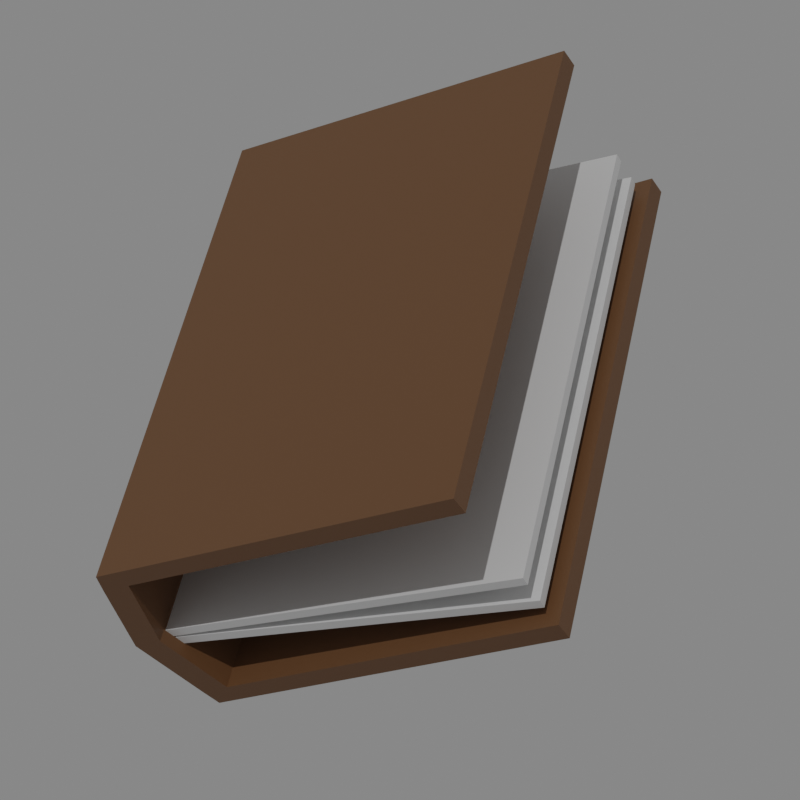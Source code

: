 # Source: Book.blend  (saved by Blender 2.83.21; exported with 4.5.12 LTS)
import bpy
from mathutils import Matrix  # noqa: F401  (used for matrix-valued properties, if any)

bpy.ops.wm.read_factory_settings(use_empty=True)
scene = bpy.context.scene
scene.name = 'Scene'

# ---- collections
col_collection = bpy.data.collections.new('Collection'); scene.collection.children.link(col_collection)

# ---- materials (node trees are filled in below, after node groups)
mat_book = bpy.data.materials.new('Book')
mat_book.use_transparent_shadow = False
mat_pages = bpy.data.materials.new('Pages')
mat_pages.alpha_threshold = 0.0
mat_pages.use_transparent_shadow = False
mat_pages.line_color = (0.0, 0.0, 0.0, 1.0)

# ---- material node trees
mat_book.use_nodes = True; mat_book.node_tree.nodes.clear()
_N = mat_book.node_tree.nodes; _L = mat_book.node_tree.links
n0 = _N.new('ShaderNodeBsdfPrincipled'); n0.name = 'Principled BSDF'; n0.location = (10, 300)
n0.distribution = 'GGX'
n0.subsurface_method = 'BURLEY'
n0.inputs[0].default_value = (0.1574, 0.07417, 0.03097, 1.0)
n0.inputs[3].default_value = 1.45
n0.inputs[27].default_value = (0.0, 0.0, 0.0, 1.0)
n0.inputs[28].default_value = 1.0
n1 = _N.new('ShaderNodeOutputMaterial'); n1.name = 'Material Output'; n1.location = (300, 300)
_L.new(n0.outputs[0], n1.inputs[0])
n1.is_active_output = True
mat_pages.use_nodes = True; mat_pages.node_tree.nodes.clear()
_N = mat_pages.node_tree.nodes; _L = mat_pages.node_tree.links
n0 = _N.new('ShaderNodeOutputMaterial'); n0.name = 'Material Output'; n0.location = (300, 300)
n1 = _N.new('ShaderNodeBsdfPrincipled'); n1.name = 'Principled BSDF'; n1.location = (10, 300)
n1.distribution = 'GGX'
n1.subsurface_method = 'BURLEY'
n1.inputs[2].default_value = 0.4
n1.inputs[3].default_value = 1.45
n1.inputs[27].default_value = (0.0, 0.0, 0.0, 1.0)
n1.inputs[28].default_value = 1.0
_L.new(n1.outputs[0], n0.inputs[0])
n0.is_active_output = True

# ---- world
world_world = bpy.data.worlds.new('World'); scene.world = world_world
world_world.use_nodes = True; world_world.node_tree.nodes.clear()
_N = world_world.node_tree.nodes; _L = world_world.node_tree.links
n0 = _N.new('ShaderNodeOutputWorld'); n0.name = 'World Output'; n0.location = (300, 300)
n1 = _N.new('ShaderNodeBackground'); n1.name = 'Background'; n1.location = (10, 300)
n1.inputs[0].default_value = (0.214, 0.214, 0.214, 1.0)
_L.new(n1.outputs[0], n0.inputs[0])
n0.is_active_output = True
world_world.color = (0.05088, 0.05088, 0.05088)
world_world.use_sun_shadow = False
world_world.sun_shadow_jitter_overblur = 0.0

# ---- cameras
cam_camera_001 = bpy.data.cameras.new('Camera.001')
cam_camera_001.lens = 126.0

# ---- lights
light_sun = bpy.data.lights.new('Sun', 'SUN')
light_sun.transmission_factor = 0.0
light_sun.energy = 1.0
light_sun.shadow_soft_size = 0.125

# ---- meshes
me_cube_001 = bpy.data.meshes.new('Cube.001')
me_cube_001.from_pydata([(-0.767, -0.28, -0.02353), (-0.767, -0.28, 0.04), (-0.767, 0.28, -0.02353), (-0.767, 0.28, 0.04), (0.767, -0.28, -0.02353), (0.767, -0.28, 0.04), (0.767, 0.28, -0.02353), (0.767, 0.28, 0.04), (-0.767, -6.386e-10, -0.1001), (-0.767, -6.386e-10, -0.02011), (0.767, -6.386e-10, -0.1001), (0.767, -6.386e-10, -0.02011), (-0.767, 0.224, 0.04), (0.767, 0.224, -0.04), (-0.767, 0.224, -0.04), (0.767, 0.224, 0.04), (-0.767, -0.224, -0.04), (0.767, -0.224, 0.04), (-0.767, -0.224, 0.04), (0.767, -0.224, -0.04), (-0.767, 0.224, 1.04), (-0.767, 0.28, 1.04), (0.767, 0.28, 1.04), (0.767, -0.224, 1.04), (0.767, -0.28, 1.04), (-0.767, -0.28, 1.04), (0.767, 0.224, 1.04), (-0.767, -0.224, 1.04), (-0.767, 0.1792, -0.05202), (-0.767, 0.1344, -0.06404), (-0.767, 0.0896, -0.07606), (-0.767, 0.0448, -0.08808), (0.767, 0.1792, 0.02798), (0.767, 0.1344, 0.01596), (0.767, 0.0896, 0.003937), (0.767, 0.0448, -0.008084), (-0.767, 0.0448, -0.008084), (-0.767, 0.0896, 0.003937), (-0.767, 0.1344, 0.01596), (-0.767, 0.1792, 0.02798), (0.767, 0.0448, -0.08808), (0.767, 0.0896, -0.07606), (0.767, 0.1344, -0.06404), (0.767, 0.1792, -0.05202)], [], [(14, 12, 3, 2), (2, 3, 7, 6), (19, 17, 5, 4), (4, 5, 1, 0), (16, 19, 4, 0), (18, 1, 25, 27), (35, 36, 9, 11), (31, 40, 10, 8), (40, 35, 11, 10), (16, 18, 9, 8), (6, 7, 15, 13), (2, 6, 13, 14), (15, 7, 22, 26), (28, 39, 12, 14), (0, 1, 18, 16), (11, 9, 18, 17), (8, 10, 19, 16), (10, 11, 17, 19), (23, 27, 25, 24), (22, 21, 20, 26), (5, 17, 23, 24), (12, 15, 26, 20), (3, 12, 20, 21), (17, 18, 27, 23), (1, 5, 24, 25), (7, 3, 21, 22), (8, 9, 36, 31), (31, 36, 37, 30), (30, 37, 38, 29), (29, 38, 39, 28), (13, 15, 32, 43), (43, 32, 33, 42), (42, 33, 34, 41), (41, 34, 35, 40), (14, 13, 43, 28), (28, 43, 42, 29), (29, 42, 41, 30), (30, 41, 40, 31), (15, 12, 39, 32), (33, 38, 37, 34), (34, 37, 36, 35), (32, 39, 38, 33)])
_uv = me_cube_001.uv_layers.new(name='UVMap')
_uv.uv.foreach_set('vector', [0.375, 0.225, 0.625, 0.225, 0.625, 0.25, 0.375, 0.25, 0.375, 0.25, 0.625, 0.25, 0.625, 0.5, 0.375, 0.5, 0.375, 0.725, 0.625, 0.725, 0.625, 0.75, 0.375, 0.75, 0.375, 0.75, 0.625, 0.75, 0.625, 1.0, 0.375, 1.0, 0.125, 0.725, 0.375, 0.725, 0.375, 0.75, 0.125, 0.75, 0.625, 0.025, 0.625, 0.0, 0.625, 0.0, 0.625, 0.025, 0.625, 0.605, 0.875, 0.605, 0.875, 0.625, 0.625, 0.625, 0.125, 0.605, 0.375, 0.605, 0.375, 0.625, 0.125, 0.625, 0.375, 0.605, 0.625, 0.605, 0.625, 0.625, 0.375, 0.625, 0.375, 0.025, 0.625, 0.025, 0.625, 0.125, 0.375, 0.125, 0.375, 0.5, 0.625, 0.5, 0.625, 0.525, 0.375, 0.525, 0.125, 0.5, 0.375, 0.5, 0.375, 0.525, 0.125, 0.525, 0.625, 0.525, 0.625, 0.5, 0.625, 0.5, 0.625, 0.525, 0.375, 0.205, 0.625, 0.205, 0.625, 0.225, 0.375, 0.225, 0.375, 0.0, 0.625, 0.0, 0.625, 0.025, 0.375, 0.025, 0.625, 0.625, 0.875, 0.625, 0.875, 0.725, 0.625, 0.725, 0.125, 0.625, 0.375, 0.625, 0.375, 0.725, 0.125, 0.725, 0.375, 0.625, 0.625, 0.625, 0.625, 0.725, 0.375, 0.725, 0.625, 0.725, 0.875, 0.725, 0.875, 0.75, 0.625, 0.75, 0.625, 0.5, 0.875, 0.5, 0.875, 0.525, 0.625, 0.525, 0.625, 0.75, 0.625, 0.725, 0.625, 0.725, 0.625, 0.75, 0.875, 0.525, 0.625, 0.525, 0.625, 0.525, 0.875, 0.525, 0.625, 0.25, 0.625, 0.225, 0.625, 0.225, 0.625, 0.25, 0.625, 0.725, 0.875, 0.725, 0.875, 0.725, 0.625, 0.725, 0.625, 1.0, 0.625, 0.75, 0.625, 0.75, 0.625, 1.0, 0.625, 0.5, 0.625, 0.25, 0.625, 0.25, 0.625, 0.5, 0.375, 0.125, 0.625, 0.125, 0.625, 0.145, 0.375, 0.145, 0.375, 0.145, 0.625, 0.145, 0.625, 0.165, 0.375, 0.165, 0.375, 0.165, 0.625, 0.165, 0.625, 0.185, 0.375, 0.185, 0.375, 0.185, 0.625, 0.185, 0.625, 0.205, 0.375, 0.205, 0.375, 0.525, 0.625, 0.525, 0.625, 0.545, 0.375, 0.545, 0.375, 0.545, 0.625, 0.545, 0.625, 0.565, 0.375, 0.565, 0.375, 0.565, 0.625, 0.565, 0.625, 0.585, 0.375, 0.585, 0.375, 0.585, 0.625, 0.585, 0.625, 0.605, 0.375, 0.605, 0.125, 0.525, 0.375, 0.525, 0.375, 0.545, 0.125, 0.545, 0.125, 0.545, 0.375, 0.545, 0.375, 0.565, 0.125, 0.565, 0.125, 0.565, 0.375, 0.565, 0.375, 0.585, 0.125, 0.585, 0.125, 0.585, 0.375, 0.585, 0.375, 0.605, 0.125, 0.605, 0.625, 0.525, 0.875, 0.525, 0.875, 0.545, 0.625, 0.545, 0.625, 0.565, 0.875, 0.565, 0.875, 0.585, 0.625, 0.585, 0.625, 0.585, 0.875, 0.585, 0.625, 0.145, 0.625, 0.605, 0.625, 0.545, 0.875, 0.545, 0.625, 0.185, 0.625, 0.565])
me_cube_001.materials.append(mat_book)
me_cube_001.use_remesh_fix_poles = True
me_cube_001.use_remesh_preserve_attributes = False
me_cube_001.use_mirror_vertex_groups = False
me_cube_001.update()
me_cube_002 = bpy.data.meshes.new('Cube.002')
me_cube_002.from_pydata([(-0.767, -0.28, -0.02353), (-0.767, -0.28, 0.04), (-0.767, 0.28, -0.02353), (-0.767, 0.28, 0.04), (0.767, -0.28, -0.02353), (0.767, -0.28, 0.04), (0.767, 0.28, -0.02353), (0.767, 0.28, 0.04), (-0.767, -6.386e-10, -0.1001), (-0.767, -6.386e-10, -0.02011), (0.767, -6.386e-10, -0.1001), (0.767, -6.386e-10, -0.02011), (-0.767, 0.224, 0.04), (0.767, 0.224, -0.04), (-0.767, 0.224, -0.04), (0.767, 0.224, 0.04), (-0.767, -0.224, -0.04), (0.767, -0.224, 0.04), (-0.767, -0.224, 0.04), (0.767, -0.224, -0.04), (-0.767, 0.224, 1.04), (-0.767, 0.28, 1.04), (0.767, 0.28, 1.04), (0.767, -0.224, 1.04), (0.767, -0.28, 1.04), (-0.767, -0.28, 1.04), (0.767, 0.224, 1.04), (-0.767, -0.224, 1.04), (-0.767, 0.1792, -0.05202), (-0.767, 0.1344, -0.06404), (-0.767, 0.0896, -0.07606), (-0.767, 0.0448, -0.08808), (0.767, 0.1792, 0.02798), (0.767, 0.1344, 0.01596), (0.767, 0.0896, 0.003937), (0.767, 0.0448, -0.008084), (-0.767, 0.0448, -0.008084), (-0.767, 0.0896, 0.003937), (-0.767, 0.1344, 0.01596), (-0.767, 0.1792, 0.02798), (0.767, 0.0448, -0.08808), (0.767, 0.0896, -0.07606), (0.767, 0.1344, -0.06404), (0.767, 0.1792, -0.05202), (0.767, -0.0997, 1.067), (0.767, -0.1445, 1.055), (0.767, -0.1893, 1.043), (0.767, -0.2341, 1.031), (-0.767, -0.2341, 1.031), (-0.767, -0.1893, 1.043), (-0.767, -0.1445, 1.055), (-0.767, -0.0997, 1.067)], [], [(14, 12, 3, 2), (2, 3, 7, 6), (19, 17, 5, 4), (4, 5, 1, 0), (16, 19, 4, 0), (18, 1, 25, 27), (35, 36, 9, 11), (31, 40, 10, 8), (40, 35, 11, 10), (16, 18, 9, 8), (6, 7, 15, 13), (2, 6, 13, 14), (15, 7, 22, 26), (28, 39, 12, 14), (0, 1, 18, 16), (11, 9, 18, 17), (8, 10, 19, 16), (10, 11, 17, 19), (23, 27, 25, 24), (22, 21, 20, 26), (5, 17, 23, 24), (12, 15, 26, 20), (3, 12, 20, 21), (17, 18, 27, 23), (1, 5, 24, 25), (7, 3, 21, 22), (8, 9, 36, 31), (31, 36, 37, 30), (30, 37, 38, 29), (29, 38, 39, 28), (13, 15, 32, 43), (43, 32, 33, 42), (42, 33, 34, 41), (41, 34, 35, 40), (14, 13, 43, 28), (28, 43, 42, 29), (29, 42, 41, 30), (30, 41, 40, 31), (15, 12, 39, 32), (35, 34, 46, 47), (33, 38, 37, 34), (38, 33, 45, 50), (44, 51, 50, 45), (46, 49, 48, 47), (33, 32, 44, 45), (34, 37, 49, 46), (32, 39, 51, 44), (39, 38, 50, 51), (36, 35, 47, 48), (37, 36, 48, 49)])
_uv = me_cube_002.uv_layers.new(name='UVMap')
_uv.uv.foreach_set('vector', [0.375, 0.225, 0.625, 0.225, 0.625, 0.25, 0.375, 0.25, 0.375, 0.25, 0.625, 0.25, 0.625, 0.5, 0.375, 0.5, 0.375, 0.725, 0.625, 0.725, 0.625, 0.75, 0.375, 0.75, 0.375, 0.75, 0.625, 0.75, 0.625, 1.0, 0.375, 1.0, 0.125, 0.725, 0.375, 0.725, 0.375, 0.75, 0.125, 0.75, 0.625, 0.025, 0.625, 0.0, 0.625, 0.0, 0.625, 0.025, 0.625, 0.605, 0.875, 0.605, 0.875, 0.625, 0.625, 0.625, 0.125, 0.605, 0.375, 0.605, 0.375, 0.625, 0.125, 0.625, 0.375, 0.605, 0.625, 0.605, 0.625, 0.625, 0.375, 0.625, 0.375, 0.025, 0.625, 0.025, 0.625, 0.125, 0.375, 0.125, 0.375, 0.5, 0.625, 0.5, 0.625, 0.525, 0.375, 0.525, 0.125, 0.5, 0.375, 0.5, 0.375, 0.525, 0.125, 0.525, 0.625, 0.525, 0.625, 0.5, 0.625, 0.5, 0.625, 0.525, 0.375, 0.205, 0.625, 0.205, 0.625, 0.225, 0.375, 0.225, 0.375, 0.0, 0.625, 0.0, 0.625, 0.025, 0.375, 0.025, 0.625, 0.625, 0.875, 0.625, 0.875, 0.725, 0.625, 0.725, 0.125, 0.625, 0.375, 0.625, 0.375, 0.725, 0.125, 0.725, 0.375, 0.625, 0.625, 0.625, 0.625, 0.725, 0.375, 0.725, 0.625, 0.725, 0.875, 0.725, 0.875, 0.75, 0.625, 0.75, 0.625, 0.5, 0.875, 0.5, 0.875, 0.525, 0.625, 0.525, 0.625, 0.75, 0.625, 0.725, 0.625, 0.725, 0.625, 0.75, 0.875, 0.525, 0.625, 0.525, 0.625, 0.525, 0.875, 0.525, 0.625, 0.25, 0.625, 0.225, 0.625, 0.225, 0.625, 0.25, 0.625, 0.725, 0.875, 0.725, 0.875, 0.725, 0.625, 0.725, 0.625, 1.0, 0.625, 0.75, 0.625, 0.75, 0.625, 1.0, 0.625, 0.5, 0.625, 0.25, 0.625, 0.25, 0.625, 0.5, 0.375, 0.125, 0.625, 0.125, 0.625, 0.145, 0.375, 0.145, 0.375, 0.145, 0.625, 0.145, 0.625, 0.165, 0.375, 0.165, 0.375, 0.165, 0.625, 0.165, 0.625, 0.185, 0.375, 0.185, 0.375, 0.185, 0.625, 0.185, 0.625, 0.205, 0.375, 0.205, 0.375, 0.525, 0.625, 0.525, 0.625, 0.545, 0.375, 0.545, 0.375, 0.545, 0.625, 0.545, 0.625, 0.565, 0.375, 0.565, 0.375, 0.565, 0.625, 0.565, 0.625, 0.585, 0.375, 0.585, 0.375, 0.585, 0.625, 0.585, 0.625, 0.605, 0.375, 0.605, 0.125, 0.525, 0.375, 0.525, 0.375, 0.545, 0.125, 0.545, 0.125, 0.545, 0.375, 0.545, 0.375, 0.565, 0.125, 0.565, 0.125, 0.565, 0.375, 0.565, 0.375, 0.585, 0.125, 0.585, 0.125, 0.585, 0.375, 0.585, 0.375, 0.605, 0.125, 0.605, 0.625, 0.525, 0.875, 0.525, 0.875, 0.545, 0.625, 0.545, 0.625, 0.605, 0.625, 0.585, 0.625, 0.585, 0.625, 0.605, 0.625, 0.565, 0.875, 0.565, 0.875, 0.585, 0.625, 0.585, 0.875, 0.565, 0.625, 0.565, 0.625, 0.565, 0.875, 0.565, 0.625, 0.545, 0.875, 0.545, 0.875, 0.565, 0.625, 0.565, 0.625, 0.585, 0.875, 0.585, 0.875, 0.605, 0.625, 0.605, 0.625, 0.565, 0.625, 0.545, 0.625, 0.545, 0.625, 0.565, 0.625, 0.585, 0.875, 0.585, 0.875, 0.585, 0.625, 0.585, 0.625, 0.545, 0.875, 0.545, 0.875, 0.545, 0.625, 0.545, 0.625, 0.205, 0.625, 0.185, 0.625, 0.185, 0.625, 0.205, 0.875, 0.605, 0.625, 0.605, 0.625, 0.605, 0.875, 0.605, 0.625, 0.165, 0.625, 0.145, 0.625, 0.145, 0.625, 0.165])
me_cube_002.use_remesh_fix_poles = True
me_cube_002.use_remesh_preserve_attributes = False
me_cube_002.use_mirror_vertex_groups = False
me_cube_002.update()
me_cube_003 = bpy.data.meshes.new('Cube.003')
me_cube_003.from_pydata([(-1.281, 0.9305, -0.07135), (-1.281, 1.003, 0.9804), (-1.281, 0.958, -0.07324), (-1.281, 1.03, 0.9785), (0.175, 0.9305, -0.07135), (0.175, 1.003, 0.9804), (0.175, 0.958, -0.07324), (0.175, 1.03, 0.9785), (-1.281, 0.9624, -0.06942), (-1.281, 1.094, 0.9765), (-1.281, 0.9898, -0.07287), (-1.281, 1.122, 0.973), (0.175, 0.9624, -0.06942), (0.175, 1.094, 0.9765), (0.175, 0.9898, -0.07287), (0.175, 1.122, 0.973)], [], [(0, 1, 3, 2), (2, 3, 7, 6), (6, 7, 5, 4), (4, 5, 1, 0), (2, 6, 4, 0), (7, 3, 1, 5), (8, 9, 11, 10), (10, 11, 15, 14), (14, 15, 13, 12), (12, 13, 9, 8), (10, 14, 12, 8), (15, 11, 9, 13)])
_uv = me_cube_003.uv_layers.new(name='UVMap')
_uv.uv.foreach_set('vector', [0.375, 0.0, 0.625, 0.0, 0.625, 0.25, 0.375, 0.25, 0.375, 0.25, 0.625, 0.25, 0.625, 0.5, 0.375, 0.5, 0.375, 0.5, 0.625, 0.5, 0.625, 0.75, 0.375, 0.75, 0.375, 0.75, 0.625, 0.75, 0.625, 1.0, 0.375, 1.0, 0.125, 0.5, 0.375, 0.5, 0.375, 0.75, 0.125, 0.75, 0.625, 0.5, 0.875, 0.5, 0.875, 0.75, 0.625, 0.75, 0.375, 0.0, 0.625, 0.0, 0.625, 0.25, 0.375, 0.25, 0.375, 0.25, 0.625, 0.25, 0.625, 0.5, 0.375, 0.5, 0.375, 0.5, 0.625, 0.5, 0.625, 0.75, 0.375, 0.75, 0.375, 0.75, 0.625, 0.75, 0.625, 1.0, 0.375, 1.0, 0.125, 0.5, 0.375, 0.5, 0.375, 0.75, 0.125, 0.75, 0.625, 0.5, 0.875, 0.5, 0.875, 0.75, 0.625, 0.75])
me_cube_003.materials.append(mat_pages)
me_cube_003.use_remesh_fix_poles = True
me_cube_003.use_remesh_preserve_attributes = False
me_cube_003.use_mirror_vertex_groups = False
me_cube_003.update()

# ---- objects
ob_cube = bpy.data.objects.new('Cube', me_cube_001)
ob_camera = bpy.data.objects.new('Camera', cam_camera_001)
ob_cube_001 = bpy.data.objects.new('Cube.001', me_cube_002)
ob_cube_002 = bpy.data.objects.new('Cube.002', me_cube_003)
ob_sun = bpy.data.objects.new('Sun', light_sun)

# ---- transforms, parenting, visibility, modifiers, constraints
ob_cube.location = (-0.4422, 2.958e-09, -0.06766)
ob_cube.rotation_euler = (-1.257, 0.8523, -1.885)
ob_cube.lineart.crease_threshold = 0.0
ob_camera.location = (8.121e-17, -7.648, -0.03212)
ob_camera.rotation_euler = (1.571, 0.0, 0.0)
ob_camera.lineart.crease_threshold = 0.0
ob_cube_001.location = (2.31, 2.958e-09, -0.06766)
ob_cube_001.rotation_euler = (-1.257, 0.8523, -1.885)
ob_cube_001.lineart.crease_threshold = 0.0
ob_cube_002.parent = ob_cube
ob_cube_002.matrix_parent_inverse = Matrix(((1.0, -0.0, 0.0, 0.4422), (-0.0, 1.0, -0.0, -2.958e-09), (0.0, -0.0, 1.0, 0.06766), (-0.0, 0.0, -0.0, 1.0)))
ob_cube_002.location = (0.1116, -0.9265, -0.03212)
ob_cube_002.lineart.crease_threshold = 0.0
ob_sun.location = (0.009156, 0.2862, 0.00448)
ob_sun.rotation_euler = (1.014, -0.05151, -0.1453)
ob_sun.lineart.crease_threshold = 0.0

# ---- collection membership
col_collection.objects.link(ob_cube)
col_collection.objects.link(ob_camera)
col_collection.objects.link(ob_cube_001)
col_collection.objects.link(ob_cube_002)
col_collection.objects.link(ob_sun)

# ---- scene / render settings (as saved in the file)
scene.camera = ob_camera
scene.frame_start = 1; scene.frame_end = 250; scene.frame_set(1)
scene.render.engine = 'BLENDER_EEVEE_NEXT'
scene.render.resolution_x = 128
scene.render.resolution_y = 128
scene.render.film_transparent = True
scene.cycles.use_denoising = False
scene.cycles.samples = 128
scene.cycles.sampling_pattern = 'TABULATED_SOBOL'
scene.cycles.use_adaptive_sampling = False
scene.cycles.use_light_tree = False
scene.eevee.use_gtao = True
scene.view_settings.view_transform = 'Filmic'
bpy.context.view_layer.update()
